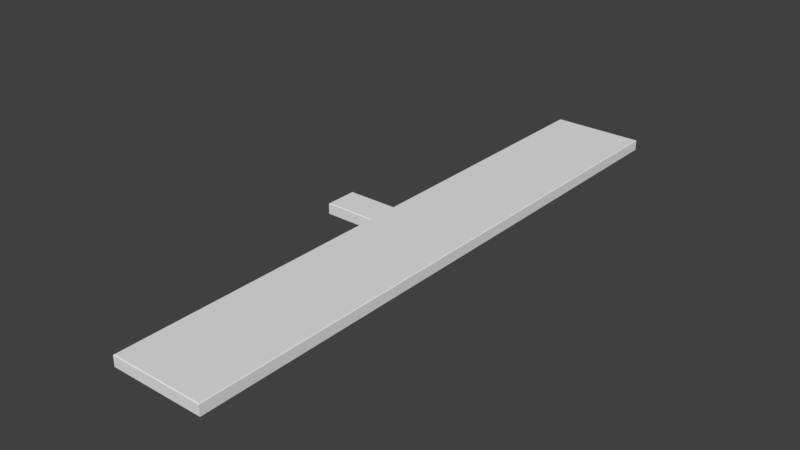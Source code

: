 # Source: promenade.blend  (saved by Blender 2.77.0; exported with 4.5.12 LTS)
import bpy
from mathutils import Matrix  # noqa: F401  (used for matrix-valued properties, if any)

bpy.ops.wm.read_factory_settings(use_empty=True)
scene = bpy.context.scene
scene.name = 'Scene'

# ---- collections
col_collection_1 = bpy.data.collections.new('Collection 1'); scene.collection.children.link(col_collection_1)

# ---- world
world_world = bpy.data.worlds.new('World'); scene.world = world_world
world_world.color = (0.05088, 0.05088, 0.05088)
world_world.use_sun_shadow = False
world_world.sun_shadow_jitter_overblur = 0.0
world_world.cycles.sampling_method = 'MANUAL'

# ---- meshes
me_cube_001 = bpy.data.meshes.new('Cube.001')
me_cube_001.from_pydata([(-4.238, -2.974, -1.0), (-4.238, 2.974, -1.0), (-2.238, -2.974, -1.0), (-2.238, 2.974, -1.0), (22.29, 2.974, -1.0), (22.29, -2.974, -1.0), (5.09, 2.974, -1.0), (5.09, -2.974, -1.0), (22.29, 55.05, -1.0), (22.29, -55.05, -1.0), (5.09, 55.05, -1.0), (5.09, -55.05, -1.0), (-4.111, -2.847, 1.0), (-4.238, -2.974, 0.8736), (-4.111, 2.847, 1.0), (-4.238, 2.974, 0.8736), (-2.238, -2.974, 0.8736), (-2.238, -2.847, 1.0), (-2.238, 2.847, 1.0), (-2.238, 2.974, 0.8736), (22.29, 2.974, 0.8736), (22.17, 2.974, 1.0), (22.17, -2.974, 1.0), (22.29, -2.974, 0.8736), (5.09, -2.974, 0.8736), (5.216, -2.847, 1.0), (5.216, 2.847, 1.0), (5.09, 2.974, 0.8736), (22.17, 54.92, 1.0), (22.29, 55.05, 0.8736), (22.17, -54.92, 1.0), (22.29, -55.05, 0.8736), (5.216, -54.92, 1.0), (5.09, -55.05, 0.8736), (5.216, 54.92, 1.0), (5.09, 55.05, 0.8736)], [], [(17, 18, 14, 12), (16, 2, 7, 24), (13, 15, 1, 0), (15, 19, 3, 1), (26, 25, 22, 21), (26, 21, 28, 34), (5, 23, 31, 9), (6, 27, 35, 10), (18, 17, 25, 26), (20, 4, 8, 29), (3, 19, 27, 6), (33, 11, 9, 31), (10, 35, 29, 8), (24, 7, 11, 33), (22, 25, 32, 30), (20, 23, 5, 4), (12, 14, 15, 13), (14, 18, 19, 15), (17, 12, 13, 16), (21, 22, 23, 20), (27, 19, 18, 26), (16, 24, 25, 17), (33, 31, 30, 32), (29, 35, 34, 28), (32, 25, 24, 33), (31, 23, 22, 30), (26, 34, 35, 27), (20, 29, 28, 21), (16, 13, 0, 2)])
_uv = me_cube_001.uv_layers.new(name='UVMap')
_uv.uv.foreach_set('vector', [0.08733, 0.8516, 0.08733, 0.9426, 0.05739, 0.9426, 0.05739, 0.8516, 0.08733, 0.8488, 0.08733, 0.8188, 0.2044, 0.8188, 0.2044, 0.8488, 0.05453, 0.8496, 0.05453, 0.9446, 0.0246, 0.9446, 0.0246, 0.8496, 0.05537, 0.9455, 0.08733, 0.9455, 0.08733, 0.9754, 0.05537, 0.9754, 0.2064, 0.9426, 0.2064, 0.8516, 0.4772, 0.8496, 0.4772, 0.9446, 0.0246, 0.3295, 0.02653, 0.06763, 0.8293, 0.06756, 0.8294, 0.3295, 0.8602, 0.4218, 0.8602, 0.4511, 0.04829, 0.4509, 0.0483, 0.4217, 0.03451, 0.3725, 0.03451, 0.3436, 0.8393, 0.3435, 0.8393, 0.3724, 0.08733, 0.9426, 0.08733, 0.8516, 0.2064, 0.8516, 0.2064, 0.9426, 0.02672, 0.05362, 0.02672, 0.02467, 0.8314, 0.0246, 0.8314, 0.05355, 0.08733, 0.9754, 0.08733, 0.9455, 0.2044, 0.9455, 0.2044, 0.9754, 0.05366, 0.73, 0.0246, 0.73, 0.02462, 0.4631, 0.05369, 0.4631, 0.8631, 0.3314, 0.834, 0.3314, 0.834, 0.06429, 0.8631, 0.06429, 0.8602, 0.7407, 0.8602, 0.7696, 0.05622, 0.7696, 0.05622, 0.7407, 0.8603, 0.4651, 0.8622, 0.7267, 0.05829, 0.7267, 0.05829, 0.4651, 0.4801, 0.9446, 0.4801, 0.8496, 0.51, 0.8496, 0.51, 0.9446, 0.05739, 0.8516, 0.05739, 0.9426, 0.05453, 0.9446, 0.05453, 0.8496, 0.05739, 0.9426, 0.08733, 0.9426, 0.08733, 0.9455, 0.05537, 0.9455, 0.08733, 0.8516, 0.05739, 0.8516, 0.05537, 0.8488, 0.08733, 0.8488, 0.4772, 0.9446, 0.4772, 0.8496, 0.4801, 0.8496, 0.4801, 0.9446, 0.2044, 0.9455, 0.08733, 0.9455, 0.08733, 0.9426, 0.2064, 0.9426, 0.08733, 0.8488, 0.2044, 0.8488, 0.2064, 0.8516, 0.08733, 0.8516, 0.05366, 0.73, 0.05369, 0.4631, 0.05829, 0.4651, 0.05829, 0.7267, 0.834, 0.06429, 0.834, 0.3314, 0.8294, 0.3295, 0.8293, 0.06756, 0.05829, 0.7267, 0.8622, 0.7267, 0.8602, 0.7407, 0.05622, 0.7407, 0.04829, 0.4509, 0.8602, 0.4511, 0.8603, 0.4651, 0.05829, 0.4651, 0.0246, 0.3295, 0.8294, 0.3295, 0.8393, 0.3435, 0.03451, 0.3436, 0.02672, 0.05362, 0.8314, 0.05355, 0.8293, 0.06756, 0.02653, 0.06763, 0.08733, 0.8488, 0.05537, 0.8488, 0.05537, 0.8188, 0.08733, 0.8188])
me_cube_001.use_remesh_preserve_volume = False
me_cube_001.use_remesh_preserve_attributes = False
me_cube_001.use_mirror_vertex_groups = False
me_cube_001.update()

# ---- objects
ob_cube = bpy.data.objects.new('Cube', me_cube_001)

# ---- transforms, parenting, visibility, modifiers, constraints
ob_cube.location = (0.0, 0.0, 0.0)
ob_cube.lineart.crease_threshold = 0.0

# ---- collection membership
col_collection_1.objects.link(ob_cube)

# ---- scene / render settings (as saved in the file)
scene.frame_start = 1; scene.frame_end = 250; scene.frame_set(1)
scene.render.engine = 'BLENDER_EEVEE_NEXT'
scene.render.resolution_percentage = 50
scene.render.dither_intensity = 0.0
scene.cycles.use_denoising = False
scene.cycles.samples = 128
scene.cycles.sampling_pattern = 'TABULATED_SOBOL'
scene.cycles.light_sampling_threshold = 0.0
scene.cycles.use_adaptive_sampling = False
scene.cycles.use_light_tree = False
scene.cycles.blur_glossy = 0.0
scene.cycles.sample_clamp_indirect = 0.0
scene.view_settings.view_transform = 'Standard'
bpy.context.view_layer.update()

# ---- added for rendering (the .blend has no active camera and no usable light): camera, sun
cam_auto = bpy.data.cameras.new('AutoCamera')
cam_auto.lens = 50.0
cam_auto.sensor_width = 36.0
cam_auto.clip_end = 1839.24
ob_auto_camera = bpy.data.objects.new('AutoCamera', cam_auto)
scene.collection.objects.link(ob_auto_camera)
ob_auto_camera.location = (113.827, -125.76, 83.8403)
ob_auto_camera.rotation_euler = (1.09748, -7.21219e-08, 0.694738)
scene.camera = ob_auto_camera
light_auto_sun = bpy.data.lights.new('AutoSun', 'SUN')
light_auto_sun.energy = 3.0
light_auto_sun.angle = 0.0523599
ob_auto_sun = bpy.data.objects.new('AutoSun', light_auto_sun)
scene.collection.objects.link(ob_auto_sun)
ob_auto_sun.rotation_euler = (0.872665, 0.174533, 0.523599)
bpy.context.view_layer.update()
